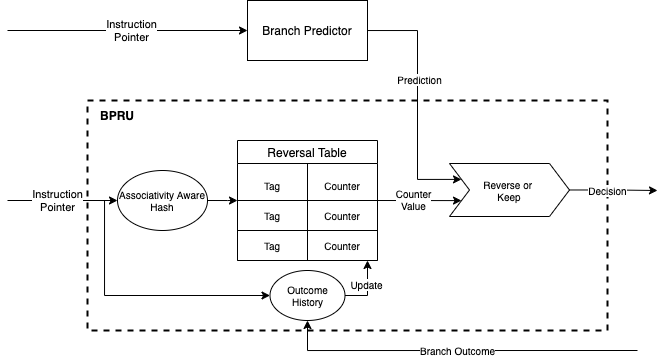

The diagram above was exported from draw.io. Its source (the exported page's mxGraphModel, read from the mxfile embedded in the PNG):
<mxGraphModel dx="652" dy="463" grid="1" gridSize="10" guides="1" tooltips="1" connect="1" arrows="1" fold="1" page="1" pageScale="1" pageWidth="1100" pageHeight="850" math="0" shadow="0">
  <root>
    <mxCell id="0" />
    <mxCell id="1" parent="0" />
    <mxCell id="ryY49qwGzBjbwUgIbWiQ-34" style="edgeStyle=orthogonalEdgeStyle;rounded=0;orthogonalLoop=1;jettySize=auto;html=1;entryX=0;entryY=0.25;entryDx=0;entryDy=0;fontSize=10;startArrow=none;startFill=0;endArrow=classic;endFill=1;" edge="1" parent="1" source="ryY49qwGzBjbwUgIbWiQ-1" target="ryY49qwGzBjbwUgIbWiQ-35">
      <mxGeometry relative="1" as="geometry">
        <mxPoint x="510" y="340" as="targetPoint" />
        <Array as="points">
          <mxPoint x="500" y="200" />
          <mxPoint x="500" y="349" />
        </Array>
      </mxGeometry>
    </mxCell>
    <mxCell id="ryY49qwGzBjbwUgIbWiQ-39" value="Prediction" style="edgeLabel;html=1;align=center;verticalAlign=middle;resizable=0;points=[];fontSize=10;" vertex="1" connectable="0" parent="ryY49qwGzBjbwUgIbWiQ-34">
      <mxGeometry x="-0.1884" y="2" relative="1" as="geometry">
        <mxPoint as="offset" />
      </mxGeometry>
    </mxCell>
    <mxCell id="ryY49qwGzBjbwUgIbWiQ-1" value="Branch Predictor" style="rounded=0;whiteSpace=wrap;html=1;" vertex="1" parent="1">
      <mxGeometry x="330" y="170" width="120" height="60" as="geometry" />
    </mxCell>
    <mxCell id="ryY49qwGzBjbwUgIbWiQ-2" value="" style="endArrow=classic;html=1;rounded=0;entryX=0;entryY=0.5;entryDx=0;entryDy=0;" edge="1" parent="1" target="ryY49qwGzBjbwUgIbWiQ-1">
      <mxGeometry width="50" height="50" relative="1" as="geometry">
        <mxPoint x="90" y="200" as="sourcePoint" />
        <mxPoint x="90" y="180" as="targetPoint" />
      </mxGeometry>
    </mxCell>
    <mxCell id="ryY49qwGzBjbwUgIbWiQ-4" value="Instruction&lt;br&gt;Pointer" style="edgeLabel;html=1;align=center;verticalAlign=middle;resizable=0;points=[];" vertex="1" connectable="0" parent="ryY49qwGzBjbwUgIbWiQ-2">
      <mxGeometry x="0.0308" relative="1" as="geometry">
        <mxPoint as="offset" />
      </mxGeometry>
    </mxCell>
    <mxCell id="ryY49qwGzBjbwUgIbWiQ-5" value="" style="rounded=0;whiteSpace=wrap;html=1;dashed=1;strokeWidth=2;fillColor=none;align=left;" vertex="1" parent="1">
      <mxGeometry x="170" y="270" width="520" height="230" as="geometry" />
    </mxCell>
    <mxCell id="ryY49qwGzBjbwUgIbWiQ-6" value="&lt;b&gt;BPRU&lt;/b&gt;" style="text;html=1;strokeColor=none;fillColor=none;align=center;verticalAlign=middle;whiteSpace=wrap;rounded=0;dashed=1;" vertex="1" parent="1">
      <mxGeometry x="170" y="270" width="60" height="30" as="geometry" />
    </mxCell>
    <mxCell id="ryY49qwGzBjbwUgIbWiQ-7" value="Reversal Table" style="swimlane;strokeWidth=1;fillColor=none;fontStyle=0" vertex="1" parent="1">
      <mxGeometry x="320" y="310" width="140" height="120" as="geometry" />
    </mxCell>
    <mxCell id="ryY49qwGzBjbwUgIbWiQ-12" value="&lt;font style=&quot;font-size: 10px&quot;&gt;Counter&lt;/font&gt;" style="text;html=1;strokeColor=none;fillColor=none;align=center;verticalAlign=middle;whiteSpace=wrap;rounded=0;" vertex="1" parent="ryY49qwGzBjbwUgIbWiQ-7">
      <mxGeometry x="70" y="30" width="70" height="30" as="geometry" />
    </mxCell>
    <mxCell id="ryY49qwGzBjbwUgIbWiQ-8" value="" style="endArrow=none;html=1;rounded=0;exitX=0.5;exitY=1;exitDx=0;exitDy=0;" edge="1" parent="1" source="ryY49qwGzBjbwUgIbWiQ-7">
      <mxGeometry width="50" height="50" relative="1" as="geometry">
        <mxPoint x="380" y="410" as="sourcePoint" />
        <mxPoint x="390" y="333" as="targetPoint" />
      </mxGeometry>
    </mxCell>
    <mxCell id="ryY49qwGzBjbwUgIbWiQ-11" value="&lt;font style=&quot;font-size: 10px&quot;&gt;Tag&lt;/font&gt;" style="text;html=1;strokeColor=none;fillColor=none;align=center;verticalAlign=middle;whiteSpace=wrap;rounded=0;" vertex="1" parent="1">
      <mxGeometry x="320" y="340" width="70" height="30" as="geometry" />
    </mxCell>
    <mxCell id="ryY49qwGzBjbwUgIbWiQ-13" value="" style="endArrow=none;html=1;rounded=0;fontSize=10;exitX=0;exitY=1;exitDx=0;exitDy=0;entryX=1;entryY=1;entryDx=0;entryDy=0;" edge="1" parent="1" source="ryY49qwGzBjbwUgIbWiQ-11" target="ryY49qwGzBjbwUgIbWiQ-12">
      <mxGeometry width="50" height="50" relative="1" as="geometry">
        <mxPoint x="330" y="410" as="sourcePoint" />
        <mxPoint x="380" y="360" as="targetPoint" />
      </mxGeometry>
    </mxCell>
    <mxCell id="ryY49qwGzBjbwUgIbWiQ-14" value="&lt;font style=&quot;font-size: 10px&quot;&gt;Counter&lt;/font&gt;" style="text;html=1;strokeColor=none;fillColor=none;align=center;verticalAlign=middle;whiteSpace=wrap;rounded=0;" vertex="1" parent="1">
      <mxGeometry x="390" y="370" width="70" height="30" as="geometry" />
    </mxCell>
    <mxCell id="ryY49qwGzBjbwUgIbWiQ-15" value="&lt;font style=&quot;font-size: 10px&quot;&gt;Tag&lt;/font&gt;" style="text;html=1;strokeColor=none;fillColor=none;align=center;verticalAlign=middle;whiteSpace=wrap;rounded=0;" vertex="1" parent="1">
      <mxGeometry x="320" y="370" width="70" height="30" as="geometry" />
    </mxCell>
    <mxCell id="ryY49qwGzBjbwUgIbWiQ-16" value="" style="endArrow=none;html=1;rounded=0;fontSize=10;exitX=0;exitY=1;exitDx=0;exitDy=0;entryX=1;entryY=1;entryDx=0;entryDy=0;" edge="1" parent="1" source="ryY49qwGzBjbwUgIbWiQ-15" target="ryY49qwGzBjbwUgIbWiQ-14">
      <mxGeometry width="50" height="50" relative="1" as="geometry">
        <mxPoint x="330" y="440" as="sourcePoint" />
        <mxPoint x="380" y="390" as="targetPoint" />
      </mxGeometry>
    </mxCell>
    <mxCell id="ryY49qwGzBjbwUgIbWiQ-17" value="&lt;font style=&quot;font-size: 10px&quot;&gt;Counter&lt;/font&gt;" style="text;html=1;strokeColor=none;fillColor=none;align=center;verticalAlign=middle;whiteSpace=wrap;rounded=0;" vertex="1" parent="1">
      <mxGeometry x="390" y="400" width="70" height="30" as="geometry" />
    </mxCell>
    <mxCell id="ryY49qwGzBjbwUgIbWiQ-18" value="&lt;font style=&quot;font-size: 10px&quot;&gt;Tag&lt;/font&gt;" style="text;html=1;strokeColor=none;fillColor=none;align=center;verticalAlign=middle;whiteSpace=wrap;rounded=0;" vertex="1" parent="1">
      <mxGeometry x="320" y="400" width="70" height="30" as="geometry" />
    </mxCell>
    <mxCell id="ryY49qwGzBjbwUgIbWiQ-19" value="" style="endArrow=none;html=1;rounded=0;fontSize=10;exitX=0;exitY=1;exitDx=0;exitDy=0;entryX=1;entryY=1;entryDx=0;entryDy=0;" edge="1" parent="1" source="ryY49qwGzBjbwUgIbWiQ-18" target="ryY49qwGzBjbwUgIbWiQ-17">
      <mxGeometry width="50" height="50" relative="1" as="geometry">
        <mxPoint x="330" y="470" as="sourcePoint" />
        <mxPoint x="380" y="420" as="targetPoint" />
      </mxGeometry>
    </mxCell>
    <mxCell id="ryY49qwGzBjbwUgIbWiQ-25" style="edgeStyle=orthogonalEdgeStyle;rounded=0;orthogonalLoop=1;jettySize=auto;html=1;exitX=1;exitY=0.5;exitDx=0;exitDy=0;entryX=0;entryY=0;entryDx=0;entryDy=0;fontSize=10;" edge="1" parent="1" source="ryY49qwGzBjbwUgIbWiQ-20" target="ryY49qwGzBjbwUgIbWiQ-15">
      <mxGeometry relative="1" as="geometry">
        <Array as="points">
          <mxPoint x="310" y="370" />
          <mxPoint x="310" y="370" />
        </Array>
      </mxGeometry>
    </mxCell>
    <mxCell id="ryY49qwGzBjbwUgIbWiQ-20" value="Associativity Aware&lt;br&gt;Hash" style="ellipse;whiteSpace=wrap;html=1;fontSize=10;strokeWidth=1;fillColor=none;" vertex="1" parent="1">
      <mxGeometry x="200" y="340" width="90" height="60" as="geometry" />
    </mxCell>
    <mxCell id="ryY49qwGzBjbwUgIbWiQ-23" value="" style="endArrow=classic;html=1;rounded=0;entryX=0;entryY=0.5;entryDx=0;entryDy=0;" edge="1" parent="1" target="ryY49qwGzBjbwUgIbWiQ-20">
      <mxGeometry width="50" height="50" relative="1" as="geometry">
        <mxPoint x="90" y="370" as="sourcePoint" />
        <mxPoint x="149.9999999999999" y="370" as="targetPoint" />
      </mxGeometry>
    </mxCell>
    <mxCell id="ryY49qwGzBjbwUgIbWiQ-24" value="Instruction&lt;br&gt;Pointer" style="edgeLabel;html=1;align=center;verticalAlign=middle;resizable=0;points=[];" vertex="1" connectable="0" parent="ryY49qwGzBjbwUgIbWiQ-23">
      <mxGeometry x="0.0308" relative="1" as="geometry">
        <mxPoint x="-7" as="offset" />
      </mxGeometry>
    </mxCell>
    <mxCell id="ryY49qwGzBjbwUgIbWiQ-28" style="edgeStyle=orthogonalEdgeStyle;rounded=0;orthogonalLoop=1;jettySize=auto;html=1;exitX=0;exitY=0.5;exitDx=0;exitDy=0;fontSize=10;startArrow=classic;startFill=1;endArrow=none;endFill=0;" edge="1" parent="1" source="ryY49qwGzBjbwUgIbWiQ-26">
      <mxGeometry relative="1" as="geometry">
        <mxPoint x="179.9999999999999" y="370" as="targetPoint" />
        <Array as="points">
          <mxPoint x="187" y="465" />
          <mxPoint x="187" y="370" />
        </Array>
      </mxGeometry>
    </mxCell>
    <mxCell id="ryY49qwGzBjbwUgIbWiQ-30" style="edgeStyle=orthogonalEdgeStyle;rounded=0;orthogonalLoop=1;jettySize=auto;html=1;exitX=1;exitY=0.5;exitDx=0;exitDy=0;fontSize=10;startArrow=none;startFill=0;endArrow=classic;endFill=1;" edge="1" parent="1" source="ryY49qwGzBjbwUgIbWiQ-26">
      <mxGeometry relative="1" as="geometry">
        <mxPoint x="450" y="430" as="targetPoint" />
      </mxGeometry>
    </mxCell>
    <mxCell id="ryY49qwGzBjbwUgIbWiQ-31" value="Update" style="edgeLabel;html=1;align=center;verticalAlign=middle;resizable=0;points=[];fontSize=10;" vertex="1" connectable="0" parent="ryY49qwGzBjbwUgIbWiQ-30">
      <mxGeometry x="0.1808" y="1" relative="1" as="geometry">
        <mxPoint as="offset" />
      </mxGeometry>
    </mxCell>
    <mxCell id="ryY49qwGzBjbwUgIbWiQ-26" value="Outcome History" style="ellipse;whiteSpace=wrap;html=1;fontSize=10;strokeWidth=1;fillColor=none;" vertex="1" parent="1">
      <mxGeometry x="352.5" y="440" width="75" height="50" as="geometry" />
    </mxCell>
    <mxCell id="ryY49qwGzBjbwUgIbWiQ-32" value="" style="endArrow=classic;html=1;rounded=0;fontSize=10;exitX=1;exitY=0;exitDx=0;exitDy=0;entryX=0;entryY=0.75;entryDx=0;entryDy=0;endFill=1;" edge="1" parent="1" source="ryY49qwGzBjbwUgIbWiQ-14" target="ryY49qwGzBjbwUgIbWiQ-35">
      <mxGeometry width="50" height="50" relative="1" as="geometry">
        <mxPoint x="530" y="230" as="sourcePoint" />
        <mxPoint x="510" y="370" as="targetPoint" />
      </mxGeometry>
    </mxCell>
    <mxCell id="ryY49qwGzBjbwUgIbWiQ-40" value="Counter&lt;br&gt;Value" style="edgeLabel;html=1;align=center;verticalAlign=middle;resizable=0;points=[];fontSize=10;" vertex="1" connectable="0" parent="ryY49qwGzBjbwUgIbWiQ-32">
      <mxGeometry x="-0.1691" y="1" relative="1" as="geometry">
        <mxPoint as="offset" />
      </mxGeometry>
    </mxCell>
    <mxCell id="ryY49qwGzBjbwUgIbWiQ-37" style="edgeStyle=orthogonalEdgeStyle;rounded=0;orthogonalLoop=1;jettySize=auto;html=1;fontSize=10;startArrow=none;startFill=0;endArrow=classic;endFill=1;" edge="1" parent="1" source="ryY49qwGzBjbwUgIbWiQ-35">
      <mxGeometry relative="1" as="geometry">
        <mxPoint x="740" y="360" as="targetPoint" />
      </mxGeometry>
    </mxCell>
    <mxCell id="ryY49qwGzBjbwUgIbWiQ-38" value="Decision" style="edgeLabel;html=1;align=center;verticalAlign=middle;resizable=0;points=[];fontSize=10;" vertex="1" connectable="0" parent="ryY49qwGzBjbwUgIbWiQ-37">
      <mxGeometry x="-0.0388" y="2" relative="1" as="geometry">
        <mxPoint x="-5" y="2" as="offset" />
      </mxGeometry>
    </mxCell>
    <mxCell id="ryY49qwGzBjbwUgIbWiQ-35" value="Reverse or &lt;br&gt;Keep" style="shape=step;perimeter=stepPerimeter;whiteSpace=wrap;html=1;fixedSize=1;fontSize=10;strokeWidth=1;fillColor=none;" vertex="1" parent="1">
      <mxGeometry x="532" y="333" width="120" height="53" as="geometry" />
    </mxCell>
    <mxCell id="ryY49qwGzBjbwUgIbWiQ-41" value="Branch Outcome" style="endArrow=classic;html=1;rounded=0;fontSize=10;entryX=0.5;entryY=1;entryDx=0;entryDy=0;edgeStyle=orthogonalEdgeStyle;" edge="1" parent="1" target="ryY49qwGzBjbwUgIbWiQ-26">
      <mxGeometry width="50" height="50" relative="1" as="geometry">
        <mxPoint x="720" y="520" as="sourcePoint" />
        <mxPoint x="210" y="520" as="targetPoint" />
      </mxGeometry>
    </mxCell>
  </root>
</mxGraphModel>